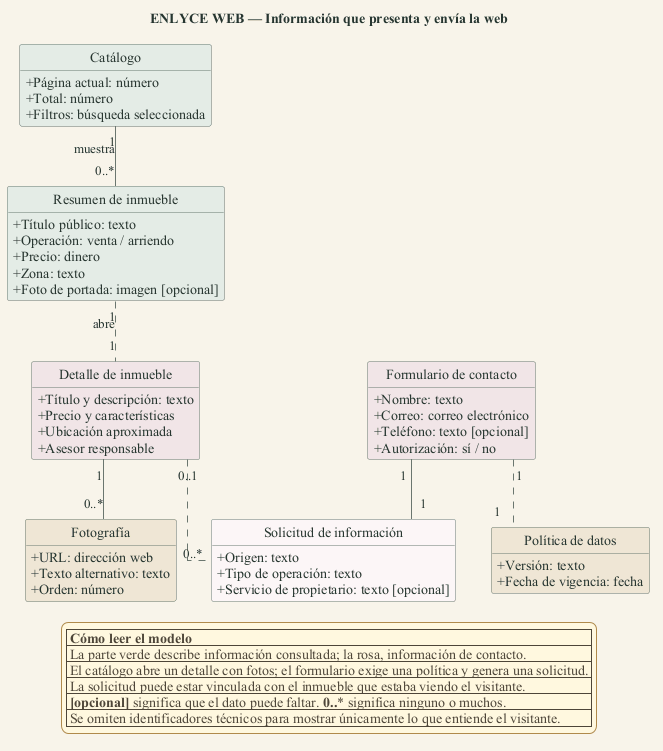

The diagram above was rendered by PlantUML. Its source (embedded in the PNG):
@startuml
title ENLYCE WEB — Información que presenta y envía la web
top to bottom direction
skinparam backgroundColor #F8F4EA
skinparam shadowing false
skinparam linetype ortho
skinparam classAttributeIconSize 0
skinparam defaultFontName "Times New Roman"
skinparam defaultFontColor #26352F
skinparam ArrowColor #6B766F
skinparam class {
  BorderColor #66796E
  BackgroundColor #FCFAF4
  HeaderBackgroundColor #E4ECE6
  FontColor #26352F
}
skinparam legend {
  BorderColor #B08A4B
  BackgroundColor #FFF8DF
  FontColor #4D4538
}
hide circle
hide empty methods

class "Catálogo" as Catalog #E4ECE6 {
  +Página actual: número
  +Total: número
  +Filtros: búsqueda seleccionada
}
class "Resumen de inmueble" as Summary #E4ECE6 {
  +Título público: texto
  +Operación: venta / arriendo
  +Precio: dinero
  +Zona: texto
  +Foto de portada: imagen [opcional]
}
class "Detalle de inmueble" as Detail #F1E5E7 {
  +Título y descripción: texto
  +Precio y características
  +Ubicación aproximada
  +Asesor responsable
}
class Fotografía #EFE6D5 {
  +URL: dirección web
  +Texto alternativo: texto
  +Orden: número
}
class "Formulario de contacto" as Form #F1E5E7 {
  +Nombre: texto
  +Correo: correo electrónico
  +Teléfono: texto [opcional]
  +Autorización: sí / no
}
class "Solicitud de información" as Request #FCF6F7 {
  +Origen: texto
  +Tipo de operación: texto
  +Servicio de propietario: texto [opcional]
}
class "Política de datos" as Policy #EFE6D5 {
  +Versión: texto
  +Fecha de vigencia: fecha
}

Catalog "1" -- "0..*" Summary : muestra
Summary "1" .. "1" Detail : abre
Detail "1" -- "0..*" Fotografía
Form "1" -- "1" Request
Form "1" .. "1" Policy
Detail "0..1" .. "0..*" Request

legend bottom
  |= Cómo leer el modelo |
  | La parte verde describe información consultada; la rosa, información de contacto. |
  | El catálogo abre un detalle con fotos; el formulario exige una política y genera una solicitud. |
  | La solicitud puede estar vinculada con el inmueble que estaba viendo el visitante. |
  | **[opcional]** significa que el dato puede faltar. **0..*** significa ninguno o muchos. |
  | Se omiten identificadores técnicos para mostrar únicamente lo que entiende el visitante. |
endlegend
@enduml